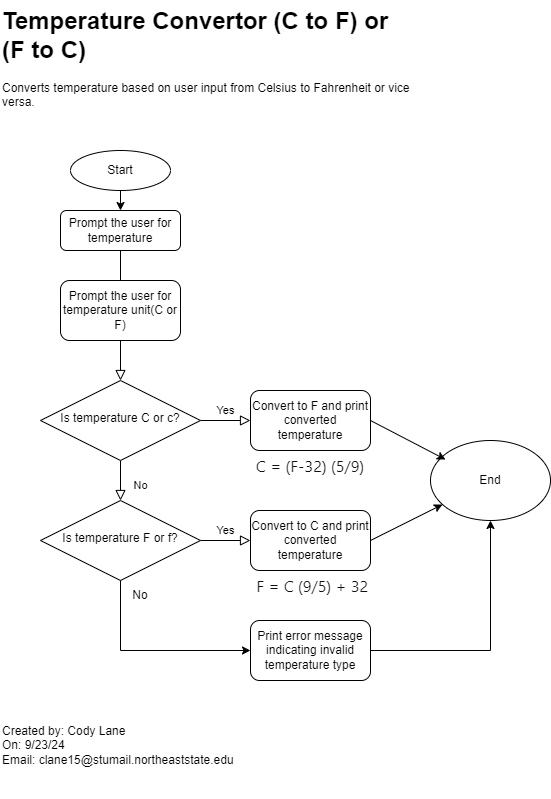

The diagram above was exported from draw.io. Its source (the exported page's mxGraphModel, read from the mxfile embedded in the PNG):
<mxGraphModel dx="472" dy="1996" grid="1" gridSize="10" guides="1" tooltips="1" connect="1" arrows="1" fold="1" page="1" pageScale="1" pageWidth="827" pageHeight="1169" math="0" shadow="0">
  <root>
    <mxCell id="WIyWlLk6GJQsqaUBKTNV-0" />
    <mxCell id="WIyWlLk6GJQsqaUBKTNV-1" parent="WIyWlLk6GJQsqaUBKTNV-0" />
    <mxCell id="WIyWlLk6GJQsqaUBKTNV-2" value="" style="rounded=0;html=1;jettySize=auto;orthogonalLoop=1;fontSize=11;endArrow=block;endFill=0;endSize=8;strokeWidth=1;shadow=0;labelBackgroundColor=none;edgeStyle=orthogonalEdgeStyle;" parent="WIyWlLk6GJQsqaUBKTNV-1" source="WIyWlLk6GJQsqaUBKTNV-3" target="WIyWlLk6GJQsqaUBKTNV-6" edge="1">
      <mxGeometry relative="1" as="geometry" />
    </mxCell>
    <mxCell id="WIyWlLk6GJQsqaUBKTNV-3" value="Prompt the user for temperature" style="rounded=1;whiteSpace=wrap;html=1;fontSize=12;glass=0;strokeWidth=1;shadow=0;" parent="WIyWlLk6GJQsqaUBKTNV-1" vertex="1">
      <mxGeometry x="130" y="-10" width="120" height="40" as="geometry" />
    </mxCell>
    <mxCell id="WIyWlLk6GJQsqaUBKTNV-4" value="No&lt;div&gt;&lt;br&gt;&lt;/div&gt;" style="rounded=0;html=1;jettySize=auto;orthogonalLoop=1;fontSize=11;endArrow=block;endFill=0;endSize=8;strokeWidth=1;shadow=0;labelBackgroundColor=none;edgeStyle=orthogonalEdgeStyle;" parent="WIyWlLk6GJQsqaUBKTNV-1" source="WIyWlLk6GJQsqaUBKTNV-6" target="WIyWlLk6GJQsqaUBKTNV-10" edge="1">
      <mxGeometry x="0.6" y="20" relative="1" as="geometry">
        <mxPoint as="offset" />
      </mxGeometry>
    </mxCell>
    <mxCell id="WIyWlLk6GJQsqaUBKTNV-5" value="Yes" style="edgeStyle=orthogonalEdgeStyle;rounded=0;html=1;jettySize=auto;orthogonalLoop=1;fontSize=11;endArrow=block;endFill=0;endSize=8;strokeWidth=1;shadow=0;labelBackgroundColor=none;" parent="WIyWlLk6GJQsqaUBKTNV-1" source="WIyWlLk6GJQsqaUBKTNV-6" target="WIyWlLk6GJQsqaUBKTNV-7" edge="1">
      <mxGeometry y="10" relative="1" as="geometry">
        <mxPoint as="offset" />
      </mxGeometry>
    </mxCell>
    <mxCell id="WIyWlLk6GJQsqaUBKTNV-6" value="Is temperature C or c?" style="rhombus;whiteSpace=wrap;html=1;shadow=0;fontFamily=Helvetica;fontSize=12;align=center;strokeWidth=1;spacing=6;spacingTop=-4;" parent="WIyWlLk6GJQsqaUBKTNV-1" vertex="1">
      <mxGeometry x="110" y="160" width="160" height="80" as="geometry" />
    </mxCell>
    <mxCell id="WIyWlLk6GJQsqaUBKTNV-7" value="Convert to F and print converted temperature" style="rounded=1;whiteSpace=wrap;html=1;fontSize=12;glass=0;strokeWidth=1;shadow=0;" parent="WIyWlLk6GJQsqaUBKTNV-1" vertex="1">
      <mxGeometry x="320" y="170" width="120" height="60" as="geometry" />
    </mxCell>
    <mxCell id="WIyWlLk6GJQsqaUBKTNV-9" value="Yes" style="edgeStyle=orthogonalEdgeStyle;rounded=0;html=1;jettySize=auto;orthogonalLoop=1;fontSize=11;endArrow=block;endFill=0;endSize=8;strokeWidth=1;shadow=0;labelBackgroundColor=none;" parent="WIyWlLk6GJQsqaUBKTNV-1" source="WIyWlLk6GJQsqaUBKTNV-10" target="WIyWlLk6GJQsqaUBKTNV-12" edge="1">
      <mxGeometry y="10" relative="1" as="geometry">
        <mxPoint as="offset" />
      </mxGeometry>
    </mxCell>
    <mxCell id="WIyWlLk6GJQsqaUBKTNV-10" value="Is temperature F or f?" style="rhombus;whiteSpace=wrap;html=1;shadow=0;fontFamily=Helvetica;fontSize=12;align=center;strokeWidth=1;spacing=6;spacingTop=-4;" parent="WIyWlLk6GJQsqaUBKTNV-1" vertex="1">
      <mxGeometry x="110" y="280" width="160" height="80" as="geometry" />
    </mxCell>
    <mxCell id="WIyWlLk6GJQsqaUBKTNV-12" value="Convert to C and print converted temperature" style="rounded=1;whiteSpace=wrap;html=1;fontSize=12;glass=0;strokeWidth=1;shadow=0;" parent="WIyWlLk6GJQsqaUBKTNV-1" vertex="1">
      <mxGeometry x="320" y="290" width="120" height="60" as="geometry" />
    </mxCell>
    <mxCell id="Cp_uVlSGSih4vOHUkNXY-6" style="edgeStyle=orthogonalEdgeStyle;rounded=0;orthogonalLoop=1;jettySize=auto;html=1;exitX=0.5;exitY=1;exitDx=0;exitDy=0;" edge="1" parent="WIyWlLk6GJQsqaUBKTNV-1">
      <mxGeometry relative="1" as="geometry">
        <mxPoint x="190" y="570" as="sourcePoint" />
        <mxPoint x="190" y="570" as="targetPoint" />
      </mxGeometry>
    </mxCell>
    <mxCell id="Cp_uVlSGSih4vOHUkNXY-7" value="Start" style="ellipse;whiteSpace=wrap;html=1;" vertex="1" parent="WIyWlLk6GJQsqaUBKTNV-1">
      <mxGeometry x="140" y="-70" width="100" height="40" as="geometry" />
    </mxCell>
    <mxCell id="Cp_uVlSGSih4vOHUkNXY-9" value="Prompt the user for temperature unit(C or F)" style="rounded=1;whiteSpace=wrap;html=1;" vertex="1" parent="WIyWlLk6GJQsqaUBKTNV-1">
      <mxGeometry x="130" y="60" width="120" height="60" as="geometry" />
    </mxCell>
    <mxCell id="Cp_uVlSGSih4vOHUkNXY-10" value="End" style="ellipse;whiteSpace=wrap;html=1;" vertex="1" parent="WIyWlLk6GJQsqaUBKTNV-1">
      <mxGeometry x="500" y="220" width="120" height="80" as="geometry" />
    </mxCell>
    <mxCell id="Cp_uVlSGSih4vOHUkNXY-12" value="" style="endArrow=classic;html=1;rounded=0;entryX=0.125;entryY=0.238;entryDx=0;entryDy=0;entryPerimeter=0;" edge="1" parent="WIyWlLk6GJQsqaUBKTNV-1" target="Cp_uVlSGSih4vOHUkNXY-10">
      <mxGeometry width="50" height="50" relative="1" as="geometry">
        <mxPoint x="440" y="200" as="sourcePoint" />
        <mxPoint x="490" y="150" as="targetPoint" />
      </mxGeometry>
    </mxCell>
    <mxCell id="Cp_uVlSGSih4vOHUkNXY-14" value="" style="endArrow=classic;html=1;rounded=0;" edge="1" parent="WIyWlLk6GJQsqaUBKTNV-1" target="Cp_uVlSGSih4vOHUkNXY-10">
      <mxGeometry width="50" height="50" relative="1" as="geometry">
        <mxPoint x="440" y="320" as="sourcePoint" />
        <mxPoint x="490" y="270" as="targetPoint" />
      </mxGeometry>
    </mxCell>
    <mxCell id="Cp_uVlSGSih4vOHUkNXY-19" value="Print error message indicating invalid temperature type" style="rounded=1;whiteSpace=wrap;html=1;" vertex="1" parent="WIyWlLk6GJQsqaUBKTNV-1">
      <mxGeometry x="320" y="400" width="120" height="60" as="geometry" />
    </mxCell>
    <mxCell id="Cp_uVlSGSih4vOHUkNXY-21" value="" style="endArrow=classic;html=1;rounded=0;exitX=0.5;exitY=1;exitDx=0;exitDy=0;entryX=0.5;entryY=0;entryDx=0;entryDy=0;" edge="1" parent="WIyWlLk6GJQsqaUBKTNV-1" source="Cp_uVlSGSih4vOHUkNXY-7" target="WIyWlLk6GJQsqaUBKTNV-3">
      <mxGeometry width="50" height="50" relative="1" as="geometry">
        <mxPoint x="350" y="250" as="sourcePoint" />
        <mxPoint x="400" y="200" as="targetPoint" />
      </mxGeometry>
    </mxCell>
    <mxCell id="Cp_uVlSGSih4vOHUkNXY-25" value="" style="endArrow=classic;html=1;rounded=0;exitX=1;exitY=0.5;exitDx=0;exitDy=0;entryX=0.5;entryY=1;entryDx=0;entryDy=0;" edge="1" parent="WIyWlLk6GJQsqaUBKTNV-1" source="Cp_uVlSGSih4vOHUkNXY-19" target="Cp_uVlSGSih4vOHUkNXY-10">
      <mxGeometry width="50" height="50" relative="1" as="geometry">
        <mxPoint x="350" y="250" as="sourcePoint" />
        <mxPoint x="400" y="200" as="targetPoint" />
        <Array as="points">
          <mxPoint x="560" y="430" />
        </Array>
      </mxGeometry>
    </mxCell>
    <mxCell id="Cp_uVlSGSih4vOHUkNXY-27" value="" style="endArrow=classic;html=1;rounded=0;exitX=0.5;exitY=1;exitDx=0;exitDy=0;entryX=0;entryY=0.5;entryDx=0;entryDy=0;" edge="1" parent="WIyWlLk6GJQsqaUBKTNV-1" source="WIyWlLk6GJQsqaUBKTNV-10" target="Cp_uVlSGSih4vOHUkNXY-19">
      <mxGeometry width="50" height="50" relative="1" as="geometry">
        <mxPoint x="200" y="430" as="sourcePoint" />
        <mxPoint x="250" y="380" as="targetPoint" />
        <Array as="points">
          <mxPoint x="190" y="430" />
        </Array>
      </mxGeometry>
    </mxCell>
    <mxCell id="Cp_uVlSGSih4vOHUkNXY-28" value="No" style="text;html=1;align=center;verticalAlign=middle;whiteSpace=wrap;rounded=0;" vertex="1" parent="WIyWlLk6GJQsqaUBKTNV-1">
      <mxGeometry x="200" y="370" width="20" height="10" as="geometry" />
    </mxCell>
    <mxCell id="Cp_uVlSGSih4vOHUkNXY-30" value="&lt;h1 style=&quot;margin-top: 0px;&quot;&gt;Temperature Convertor (C to F) or (F to C)&lt;/h1&gt;&lt;div&gt;Converts temperature based on user input from Celsius to Fahrenheit or vice versa.&lt;/div&gt;" style="text;html=1;whiteSpace=wrap;overflow=hidden;rounded=0;" vertex="1" parent="WIyWlLk6GJQsqaUBKTNV-1">
      <mxGeometry x="70" y="-220" width="410" height="120" as="geometry" />
    </mxCell>
    <mxCell id="Cp_uVlSGSih4vOHUkNXY-31" value="Created by: Cody Lane&lt;div&gt;On: 9/23/24&lt;/div&gt;&lt;div&gt;Email: clane15@stumail.northeaststate.edu&lt;/div&gt;" style="text;html=1;align=left;verticalAlign=middle;whiteSpace=wrap;rounded=0;" vertex="1" parent="WIyWlLk6GJQsqaUBKTNV-1">
      <mxGeometry x="70" y="490" width="260" height="70" as="geometry" />
    </mxCell>
    <mxCell id="Cp_uVlSGSih4vOHUkNXY-32" value="&lt;span style=&quot;color: rgb(17, 17, 17); font-family: -apple-system, Roboto, SegoeUI, &amp;quot;Segoe UI&amp;quot;, &amp;quot;Helvetica Neue&amp;quot;, Helvetica, &amp;quot;Microsoft YaHei&amp;quot;, &amp;quot;Meiryo UI&amp;quot;, Meiryo, &amp;quot;Arial Unicode MS&amp;quot;, sans-serif; font-size: 16px; text-align: left; background-color: rgb(255, 255, 255);&quot;&gt;C = (F-32) (5/9)&lt;/span&gt;" style="text;html=1;align=center;verticalAlign=middle;whiteSpace=wrap;rounded=0;" vertex="1" parent="WIyWlLk6GJQsqaUBKTNV-1">
      <mxGeometry x="315" y="230" width="130" height="30" as="geometry" />
    </mxCell>
    <mxCell id="Cp_uVlSGSih4vOHUkNXY-33" value="&lt;span style=&quot;color: rgb(17, 17, 17); font-family: -apple-system, Roboto, SegoeUI, &amp;quot;Segoe UI&amp;quot;, &amp;quot;Helvetica Neue&amp;quot;, Helvetica, &amp;quot;Microsoft YaHei&amp;quot;, &amp;quot;Meiryo UI&amp;quot;, Meiryo, &amp;quot;Arial Unicode MS&amp;quot;, sans-serif; font-size: 16px; text-align: left; background-color: rgb(255, 255, 255);&quot;&gt;&amp;nbsp;F = C (9/5) + 32&lt;/span&gt;" style="text;html=1;align=center;verticalAlign=middle;whiteSpace=wrap;rounded=0;" vertex="1" parent="WIyWlLk6GJQsqaUBKTNV-1">
      <mxGeometry x="315" y="350" width="130" height="30" as="geometry" />
    </mxCell>
  </root>
</mxGraphModel>